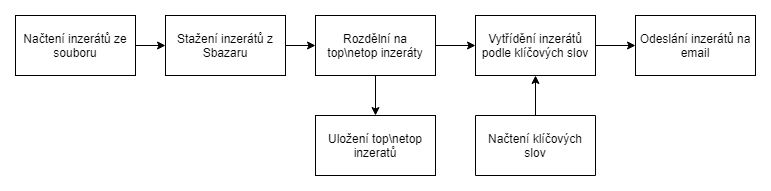

The diagram above was exported from draw.io. Its source (the exported page's mxGraphModel, read from the mxfile embedded in the PNG):
<mxGraphModel dx="868" dy="403" grid="1" gridSize="10" guides="1" tooltips="1" connect="1" arrows="1" fold="1" page="1" pageScale="1" pageWidth="827" pageHeight="1169" math="0" shadow="0">
  <root>
    <mxCell id="0" />
    <mxCell id="1" parent="0" />
    <mxCell id="PoQy6amvO1Y4IT4Tuw8e-1" value="Načtení inzerátů ze souboru" style="rounded=0;whiteSpace=wrap;html=1;" vertex="1" parent="1">
      <mxGeometry x="20" y="20" width="120" height="60" as="geometry" />
    </mxCell>
    <mxCell id="PoQy6amvO1Y4IT4Tuw8e-10" value="" style="edgeStyle=orthogonalEdgeStyle;rounded=0;orthogonalLoop=1;jettySize=auto;html=1;" edge="1" parent="1" source="PoQy6amvO1Y4IT4Tuw8e-2" target="PoQy6amvO1Y4IT4Tuw8e-3">
      <mxGeometry relative="1" as="geometry" />
    </mxCell>
    <mxCell id="PoQy6amvO1Y4IT4Tuw8e-2" value="Stažení inzerátů z Sbazaru" style="rounded=0;whiteSpace=wrap;html=1;" vertex="1" parent="1">
      <mxGeometry x="170" y="20" width="120" height="60" as="geometry" />
    </mxCell>
    <mxCell id="PoQy6amvO1Y4IT4Tuw8e-11" value="" style="edgeStyle=orthogonalEdgeStyle;rounded=0;orthogonalLoop=1;jettySize=auto;html=1;" edge="1" parent="1" source="PoQy6amvO1Y4IT4Tuw8e-3" target="PoQy6amvO1Y4IT4Tuw8e-6">
      <mxGeometry relative="1" as="geometry" />
    </mxCell>
    <mxCell id="PoQy6amvO1Y4IT4Tuw8e-13" value="" style="edgeStyle=orthogonalEdgeStyle;rounded=0;orthogonalLoop=1;jettySize=auto;html=1;" edge="1" parent="1" source="PoQy6amvO1Y4IT4Tuw8e-3" target="PoQy6amvO1Y4IT4Tuw8e-4">
      <mxGeometry relative="1" as="geometry" />
    </mxCell>
    <mxCell id="PoQy6amvO1Y4IT4Tuw8e-3" value="Rozdělní na top\netop inzeráty" style="rounded=0;whiteSpace=wrap;html=1;" vertex="1" parent="1">
      <mxGeometry x="320" y="20" width="120" height="60" as="geometry" />
    </mxCell>
    <mxCell id="PoQy6amvO1Y4IT4Tuw8e-4" value="Uložení top\netop inzeratů" style="rounded=0;whiteSpace=wrap;html=1;" vertex="1" parent="1">
      <mxGeometry x="320" y="120" width="120" height="60" as="geometry" />
    </mxCell>
    <mxCell id="PoQy6amvO1Y4IT4Tuw8e-16" value="" style="edgeStyle=orthogonalEdgeStyle;rounded=0;orthogonalLoop=1;jettySize=auto;html=1;" edge="1" parent="1" source="PoQy6amvO1Y4IT4Tuw8e-5" target="PoQy6amvO1Y4IT4Tuw8e-6">
      <mxGeometry relative="1" as="geometry" />
    </mxCell>
    <mxCell id="PoQy6amvO1Y4IT4Tuw8e-5" value="Načtení klíčových slov" style="rounded=0;whiteSpace=wrap;html=1;direction=west;" vertex="1" parent="1">
      <mxGeometry x="480" y="120" width="120" height="60" as="geometry" />
    </mxCell>
    <mxCell id="PoQy6amvO1Y4IT4Tuw8e-12" value="" style="edgeStyle=orthogonalEdgeStyle;rounded=0;orthogonalLoop=1;jettySize=auto;html=1;" edge="1" parent="1" source="PoQy6amvO1Y4IT4Tuw8e-6" target="PoQy6amvO1Y4IT4Tuw8e-7">
      <mxGeometry relative="1" as="geometry" />
    </mxCell>
    <mxCell id="PoQy6amvO1Y4IT4Tuw8e-6" value="Vytřídění inzerátů podle klíčových slov" style="rounded=0;whiteSpace=wrap;html=1;" vertex="1" parent="1">
      <mxGeometry x="480" y="20" width="120" height="60" as="geometry" />
    </mxCell>
    <mxCell id="PoQy6amvO1Y4IT4Tuw8e-7" value="Odeslání inzerátů na email" style="rounded=0;whiteSpace=wrap;html=1;" vertex="1" parent="1">
      <mxGeometry x="640" y="20" width="120" height="60" as="geometry" />
    </mxCell>
    <mxCell id="PoQy6amvO1Y4IT4Tuw8e-9" value="" style="endArrow=classic;html=1;" edge="1" parent="1" source="PoQy6amvO1Y4IT4Tuw8e-1" target="PoQy6amvO1Y4IT4Tuw8e-2">
      <mxGeometry width="50" height="50" relative="1" as="geometry">
        <mxPoint x="20" y="330" as="sourcePoint" />
        <mxPoint x="70" y="280" as="targetPoint" />
      </mxGeometry>
    </mxCell>
  </root>
</mxGraphModel>